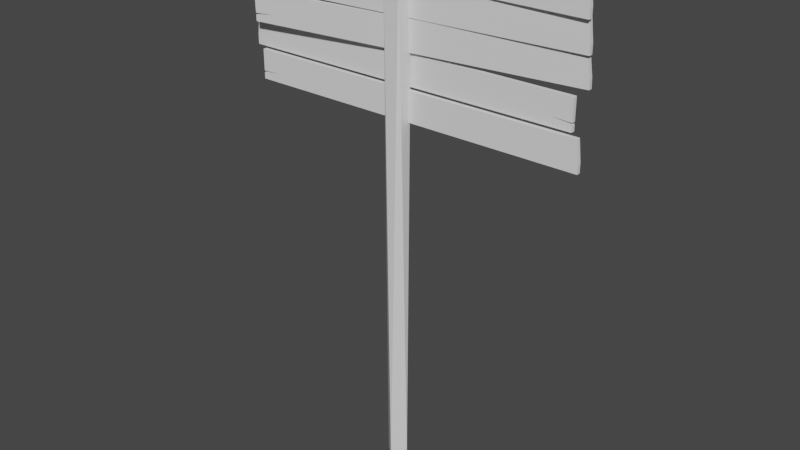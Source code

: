 # Source: sign.blend  (saved by Blender 2.83.19; exported with 4.5.12 LTS)
import bpy
from mathutils import Matrix  # noqa: F401  (used for matrix-valued properties, if any)

bpy.ops.wm.read_factory_settings(use_empty=True)
scene = bpy.context.scene
scene.name = 'Scene'

# ---- collections
col_collection = bpy.data.collections.new('Collection'); scene.collection.children.link(col_collection)

# ---- materials (node trees are filled in below, after node groups)
mat_material = bpy.data.materials.new('Material')
mat_material.alpha_threshold = 0.0
mat_material.use_transparent_shadow = False
mat_material.line_color = (0.0, 0.0, 0.0, 1.0)

# ---- material node trees
mat_material.use_nodes = True; mat_material.node_tree.nodes.clear()
_N = mat_material.node_tree.nodes; _L = mat_material.node_tree.links
n0 = _N.new('ShaderNodeOutputMaterial'); n0.name = 'Material Output'; n0.location = (300, 300)
n1 = _N.new('ShaderNodeBsdfPrincipled'); n1.name = 'Principled BSDF'; n1.location = (10, 300)
n1.distribution = 'GGX'
n1.subsurface_method = 'BURLEY'
n1.inputs[2].default_value = 0.4
n1.inputs[3].default_value = 1.45
n1.inputs[27].default_value = (0.0, 0.0, 0.0, 1.0)
n1.inputs[28].default_value = 1.0
_L.new(n1.outputs[0], n0.inputs[0])
n0.is_active_output = True

# ---- world
world_world = bpy.data.worlds.new('World'); scene.world = world_world
world_world.use_nodes = True; world_world.node_tree.nodes.clear()
_N = world_world.node_tree.nodes; _L = world_world.node_tree.links
n0 = _N.new('ShaderNodeOutputWorld'); n0.name = 'World Output'; n0.location = (300, 300)
n1 = _N.new('ShaderNodeBackground'); n1.name = 'Background'; n1.location = (10, 300)
n1.inputs[0].default_value = (0.05088, 0.05088, 0.05088, 1.0)
_L.new(n1.outputs[0], n0.inputs[0])
n0.is_active_output = True
world_world.color = (0.05088, 0.05088, 0.05088)
world_world.use_sun_shadow = False
world_world.sun_shadow_jitter_overblur = 0.0

# ---- meshes
me_post = bpy.data.meshes.new('Post')
me_post.from_pydata([(0.01615, 0.01615, 1.0), (0.02281, 0.001177, 0.0), (0.01615, -0.01615, 1.0), (0.001177, -0.02281, 0.0), (-0.01615, 0.01615, 1.0), (-0.001177, 0.02281, 0.0), (-0.01615, -0.01615, 1.0), (-0.02281, -0.001177, 0.0)], [], [(0, 4, 6, 2), (3, 2, 6, 7), (7, 6, 4, 5), (5, 1, 3, 7), (1, 0, 2, 3), (5, 4, 0, 1)])
_uv = me_post.uv_layers.new(name='UVMap')
_uv.uv.foreach_set('vector', [0.625, 0.5, 0.875, 0.5, 0.875, 0.75, 0.625, 0.75, 0.375, 0.75, 0.625, 0.75, 0.625, 1.0, 0.375, 1.0, 0.375, 0.0, 0.625, 0.0, 0.625, 0.25, 0.375, 0.25, 0.125, 0.5, 0.375, 0.5, 0.375, 0.75, 0.125, 0.75, 0.375, 0.5, 0.625, 0.5, 0.625, 0.75, 0.375, 0.75, 0.375, 0.25, 0.625, 0.25, 0.625, 0.5, 0.375, 0.5])
me_post.materials.append(mat_material)
me_post.use_remesh_preserve_volume = False
me_post.use_remesh_preserve_attributes = False
me_post.use_mirror_vertex_groups = False
me_post.update()
me_plank = bpy.data.meshes.new('Plank')
me_plank.from_pydata([(-0.338, 0.0, -0.02946), (-0.338, 0.0, 0.02946), (-0.338, 0.007683, -0.02946), (-0.338, 0.007683, 0.02946), (0.3581, 0.0, -0.02946), (0.3535, 0.0, 0.02946), (0.3581, 0.007683, -0.02946), (0.3535, 0.007683, 0.02946), (-0.2967, 0.007683, -0.02946), (-0.2967, 0.007683, 0.02946), (-0.2967, 0.0, -0.02946), (-0.2967, 0.0, 0.02946), (-0.338, 0.007683, -0.01313), (-0.338, 0.0, -0.01345), (-0.338, 0.007683, -0.01652), (-0.338, 0.0, -0.01705), (-0.2967, 0.007683, -0.01138), (-0.2967, 0.0, -0.01225), (0.3581, 0.007683, -0.01131), (0.3581, 0.0, -0.01131)], [], [(0, 15, 14, 2), (16, 9, 7, 18), (18, 7, 5, 19), (9, 16, 12, 3), (8, 6, 4, 10), (9, 3, 1, 11), (7, 9, 11, 5), (2, 8, 10, 0), (19, 5, 11, 17), (12, 13, 1, 3), (14, 15, 17, 16), (16, 17, 13, 12), (14, 16, 8, 2), (10, 17, 15, 0), (13, 17, 11, 1), (4, 19, 17, 10), (6, 18, 19, 4), (8, 16, 18, 6)])
_uv = me_plank.uv_layers.new(name='UVMap')
_uv.uv.foreach_set('vector', [0.375, 0.0, 0.4899, 0.0, 0.4921, 0.25, 0.375, 0.25, 0.452, 0.2648, 0.625, 0.2648, 0.625, 0.5, 0.452, 0.5, 0.452, 0.5, 0.625, 0.5, 0.625, 0.75, 0.452, 0.75, 0.8602, 0.5, 0.5107, 0.25, 0.5288, 0.25, 0.625, 0.25, 0.1398, 0.5, 0.375, 0.5, 0.375, 0.75, 0.1398, 0.75, 0.8602, 0.5, 0.875, 0.5, 0.875, 0.75, 0.8602, 0.75, 0.625, 0.5, 0.8602, 0.5, 0.8602, 0.75, 0.625, 0.75, 0.125, 0.5, 0.1398, 0.5, 0.1398, 0.75, 0.125, 0.75, 0.452, 0.75, 0.625, 0.75, 0.625, 0.9852, 0.452, 0.9852, 0.5288, 0.25, 0.5275, 0.0, 0.625, 0.0, 0.625, 0.25, 0.4921, 0.25, 0.4899, 0.0, 0.507, 0.0, 0.5107, 0.25, 0.5107, 0.25, 0.507, 0.0, 0.5275, 0.0, 0.5288, 0.25, 0.4921, 0.25, 0.5107, 0.25, 0.1398, 0.5, 0.125, 0.5, 0.1398, 0.75, 0.507, 0.0, 0.4899, 0.0, 0.375, 0.0, 0.5275, 0.0, 0.507, 0.0, 0.8602, 0.75, 0.875, 0.75, 0.375, 0.75, 0.452, 0.75, 0.452, 0.9852, 0.375, 0.9852, 0.375, 0.5, 0.452, 0.5, 0.452, 0.75, 0.375, 0.75, 0.375, 0.2648, 0.452, 0.2648, 0.452, 0.5, 0.375, 0.5])
me_plank.use_remesh_fix_poles = True
me_plank.use_remesh_preserve_attributes = False
me_plank.use_mirror_vertex_groups = False
me_plank.update()

# ---- objects
ob_post = bpy.data.objects.new('Post', me_post)
ob_plank = bpy.data.objects.new('Plank', me_plank)
ob_plank_001 = bpy.data.objects.new('Plank.001', me_plank)
ob_plank_002 = bpy.data.objects.new('Plank.002', me_plank)
ob_plank_003 = bpy.data.objects.new('Plank.003', me_plank)
ob_plank_004 = bpy.data.objects.new('Plank.004', me_plank)

# ---- transforms, parenting, visibility, modifiers, constraints
ob_post.location = (0.0, 0.0, 0.0)
ob_post.lock_rotations_4d = False
ob_post.empty_display_type = 'ARROWS'
ob_post.lineart.crease_threshold = 0.0
_m = ob_post.modifiers.new('Bevel', 'BEVEL')
_m.width = 0.02
_m.width_pct = 0.02
_m.limit_method = 'WEIGHT'
ob_plank.location = (0.0, 0.008999, 0.9943)
ob_plank.lineart.crease_threshold = 0.0
_m = ob_plank.modifiers.new('Bevel', 'BEVEL')
_m.width = 0.003
_m.width_pct = 0.003
_m.limit_method = 'WEIGHT'
_m.face_strength_mode = 'FSTR_AFFECTED'
ob_plank_001.location = (0.0, 0.008999, 0.9321)
ob_plank_001.rotation_euler = (-0.01281, -0.01359, 0.02561)
ob_plank_001.lineart.crease_threshold = 0.0
_m = ob_plank_001.modifiers.new('Bevel', 'BEVEL')
_m.width = 0.003
_m.width_pct = 0.003
_m.limit_method = 'WEIGHT'
_m.face_strength_mode = 'FSTR_AFFECTED'
ob_plank_002.location = (0.0, 0.008999, 0.8713)
ob_plank_002.rotation_euler = (0.004693, -0.02724, 0.04279)
ob_plank_002.lineart.crease_threshold = 0.0
_m = ob_plank_002.modifiers.new('Bevel', 'BEVEL')
_m.width = 0.003
_m.width_pct = 0.003
_m.limit_method = 'WEIGHT'
_m.face_strength_mode = 'FSTR_AFFECTED'
ob_plank_003.location = (0.0, 0.0246, 0.8086)
ob_plank_003.rotation_euler = (0.0, -0.0, -3.142)
ob_plank_003.lineart.crease_threshold = 0.0
_m = ob_plank_003.modifiers.new('Bevel', 'BEVEL')
_m.width = 0.003
_m.width_pct = 0.003
_m.limit_method = 'WEIGHT'
_m.face_strength_mode = 'FSTR_AFFECTED'
ob_plank_004.location = (0.0, 0.008999, 0.7457)
ob_plank_004.rotation_euler = (0.0, 0.0001603, 0.0)
ob_plank_004.lineart.crease_threshold = 0.0
_m = ob_plank_004.modifiers.new('Bevel', 'BEVEL')
_m.width = 0.003
_m.width_pct = 0.003
_m.limit_method = 'WEIGHT'
_m.face_strength_mode = 'FSTR_AFFECTED'

# ---- collection membership
col_collection.objects.link(ob_post)
col_collection.objects.link(ob_plank)
col_collection.objects.link(ob_plank_001)
col_collection.objects.link(ob_plank_002)
col_collection.objects.link(ob_plank_003)
col_collection.objects.link(ob_plank_004)

# ---- scene / render settings (as saved in the file)
scene.frame_start = 1; scene.frame_end = 250; scene.frame_set(1)
scene.render.engine = 'BLENDER_EEVEE_NEXT'
scene.cycles.use_denoising = False
scene.cycles.samples = 128
scene.cycles.sampling_pattern = 'TABULATED_SOBOL'
scene.cycles.use_adaptive_sampling = False
scene.cycles.use_light_tree = False
scene.view_settings.view_transform = 'Filmic'
bpy.context.view_layer.update()

# ---- added for rendering (the .blend has no active camera and no usable light): camera, sun
cam_auto = bpy.data.cameras.new('AutoCamera')
cam_auto.lens = 50.0
cam_auto.sensor_width = 36.0
cam_auto.clip_end = 1000.0
ob_auto_camera = bpy.data.objects.new('AutoCamera', cam_auto)
scene.collection.objects.link(ob_auto_camera)
ob_auto_camera.location = (1.15723, -1.38171, 1.43751)
ob_auto_camera.rotation_euler = (1.09748, -7.21219e-08, 0.694738)
scene.camera = ob_auto_camera
light_auto_sun = bpy.data.lights.new('AutoSun', 'SUN')
light_auto_sun.energy = 3.0
light_auto_sun.angle = 0.0523599
ob_auto_sun = bpy.data.objects.new('AutoSun', light_auto_sun)
scene.collection.objects.link(ob_auto_sun)
ob_auto_sun.rotation_euler = (0.872665, 0.174533, 0.523599)
bpy.context.view_layer.update()
